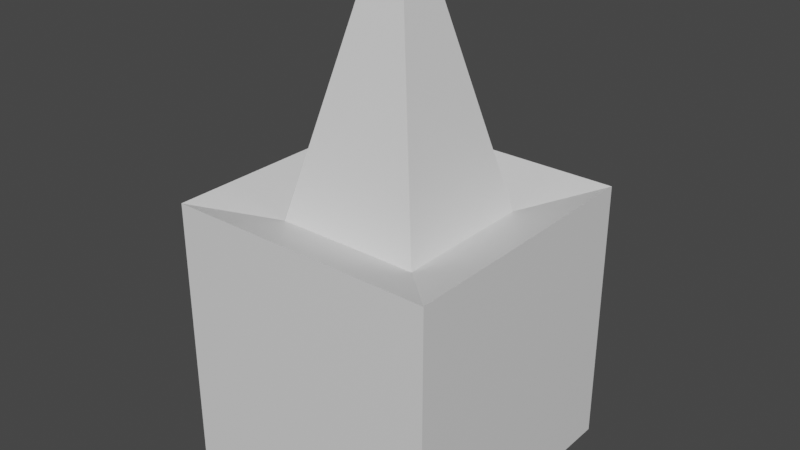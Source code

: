 # Source: StartPoint.blend  (saved by Blender 2.91.10; exported with 4.5.12 LTS)
import bpy
from mathutils import Matrix  # noqa: F401  (used for matrix-valued properties, if any)

bpy.ops.wm.read_factory_settings(use_empty=True)
scene = bpy.context.scene
scene.name = 'Scene'

# ---- collections
col_collection = bpy.data.collections.new('Collection'); scene.collection.children.link(col_collection)

# ---- materials (node trees are filled in below, after node groups)
mat_material = bpy.data.materials.new('Material')

# ---- material node trees
mat_material.use_nodes = True; mat_material.node_tree.nodes.clear()
_N = mat_material.node_tree.nodes; _L = mat_material.node_tree.links
n0 = _N.new('ShaderNodeBsdfPrincipled'); n0.name = 'Principled BSDF'; n0.location = (10, 300)
n0.distribution = 'GGX'
n0.subsurface_method = 'BURLEY'
n0.inputs[3].default_value = 1.45
n0.inputs[27].default_value = (0.0, 0.0, 0.0, 1.0)
n0.inputs[28].default_value = 1.0
n1 = _N.new('ShaderNodeOutputMaterial'); n1.name = 'Material Output'; n1.location = (300, 300)
_L.new(n0.outputs[0], n1.inputs[0])
n1.is_active_output = True

# ---- world
world_world = bpy.data.worlds.new('World'); scene.world = world_world
world_world.use_nodes = True; world_world.node_tree.nodes.clear()
_N = world_world.node_tree.nodes; _L = world_world.node_tree.links
n0 = _N.new('ShaderNodeOutputWorld'); n0.name = 'World Output'; n0.location = (300, 300)
n1 = _N.new('ShaderNodeBackground'); n1.name = 'Background'; n1.location = (10, 300)
n1.inputs[0].default_value = (0.05088, 0.05088, 0.05088, 1.0)
_L.new(n1.outputs[0], n0.inputs[0])
n0.is_active_output = True
world_world.color = (0.05088, 0.05088, 0.05088)
world_world.use_sun_shadow = False
world_world.sun_shadow_jitter_overblur = 0.0

# ---- meshes
me_cube_001 = bpy.data.meshes.new('Cube.001')
me_cube_001.from_pydata([(-1.0, -1.0, -1.0), (-0.5351, -0.5351, 0.8446), (-1.0, 1.0, -1.0), (-0.5351, 0.5351, 0.8446), (1.0, -1.0, -1.0), (0.5351, -0.5351, 0.8446), (1.0, 1.0, -1.0), (0.5351, 0.5351, 0.8446), (-1.0, -1.0, 1.0), (-1.0, 1.0, 1.0), (1.0, 1.0, 1.0), (1.0, -1.0, 1.0), (-0.1296, -0.1296, 2.555), (-0.1296, 0.1296, 2.555), (0.1296, 0.1296, 2.555), (0.1296, -0.1296, 2.555)], [], [(0, 8, 9, 2), (2, 9, 10, 6), (6, 10, 11, 4), (4, 11, 8, 0), (2, 6, 4, 0), (5, 7, 14, 15), (1, 3, 9, 8), (3, 7, 10, 9), (7, 5, 11, 10), (5, 1, 8, 11), (14, 13, 12, 15), (3, 1, 12, 13), (1, 5, 15, 12), (7, 3, 13, 14)])
_uv = me_cube_001.uv_layers.new(name='UVMap')
_uv.uv.foreach_set('vector', [0.375, 0.0, 0.625, 0.0, 0.625, 0.25, 0.375, 0.25, 0.375, 0.25, 0.625, 0.25, 0.625, 0.5, 0.375, 0.5, 0.375, 0.5, 0.625, 0.5, 0.625, 0.75, 0.375, 0.75, 0.375, 0.75, 0.625, 0.75, 0.625, 1.0, 0.375, 1.0, 0.125, 0.5, 0.375, 0.5, 0.375, 0.75, 0.125, 0.75, 0.6831, 0.6919, 0.6831, 0.5581, 0.6831, 0.5581, 0.6831, 0.6919, 0.8169, 0.6919, 0.8169, 0.5581, 0.875, 0.5, 0.875, 0.75, 0.8169, 0.5581, 0.6831, 0.5581, 0.625, 0.5, 0.875, 0.5, 0.6831, 0.5581, 0.6831, 0.6919, 0.625, 0.75, 0.625, 0.5, 0.6831, 0.6919, 0.8169, 0.6919, 0.875, 0.75, 0.625, 0.75, 0.6831, 0.5581, 0.8169, 0.5581, 0.8169, 0.6919, 0.6831, 0.6919, 0.8169, 0.5581, 0.8169, 0.6919, 0.8169, 0.6919, 0.8169, 0.5581, 0.8169, 0.6919, 0.6831, 0.6919, 0.6831, 0.6919, 0.8169, 0.6919, 0.6831, 0.5581, 0.8169, 0.5581, 0.8169, 0.5581, 0.6831, 0.5581])
me_cube_001.materials.append(mat_material)
me_cube_001.use_remesh_fix_poles = True
me_cube_001.use_remesh_preserve_attributes = False
me_cube_001.use_mirror_vertex_groups = False
me_cube_001.update()

# ---- objects
ob_cube = bpy.data.objects.new('Cube', me_cube_001)

# ---- transforms, parenting, visibility, modifiers, constraints
ob_cube.location = (0.0, 0.0, 0.0)
ob_cube.lineart.crease_threshold = 0.0

# ---- collection membership
col_collection.objects.link(ob_cube)

# ---- scene / render settings (as saved in the file)
scene.frame_start = 1; scene.frame_end = 250; scene.frame_set(1)
scene.render.engine = 'CYCLES'
scene.cycles.feature_set = 'EXPERIMENTAL'
scene.cycles.use_denoising = False
scene.cycles.samples = 512
scene.cycles.sampling_pattern = 'TABULATED_SOBOL'
scene.cycles.use_adaptive_sampling = False
scene.cycles.use_light_tree = False
scene.view_settings.view_transform = 'Filmic'
bpy.context.view_layer.update()

# ---- added for rendering (the .blend has no active camera and no usable light): camera, sun
cam_auto = bpy.data.cameras.new('AutoCamera')
cam_auto.lens = 50.0
cam_auto.sensor_width = 36.0
cam_auto.clip_end = 1000.0
ob_auto_camera = bpy.data.objects.new('AutoCamera', cam_auto)
scene.collection.objects.link(ob_auto_camera)
ob_auto_camera.location = (4.20326, -5.04391, 4.14014)
ob_auto_camera.rotation_euler = (1.09748, -7.21219e-08, 0.694738)
scene.camera = ob_auto_camera
light_auto_sun = bpy.data.lights.new('AutoSun', 'SUN')
light_auto_sun.energy = 3.0
light_auto_sun.angle = 0.0523599
ob_auto_sun = bpy.data.objects.new('AutoSun', light_auto_sun)
scene.collection.objects.link(ob_auto_sun)
ob_auto_sun.rotation_euler = (0.872665, 0.174533, 0.523599)
bpy.context.view_layer.update()
